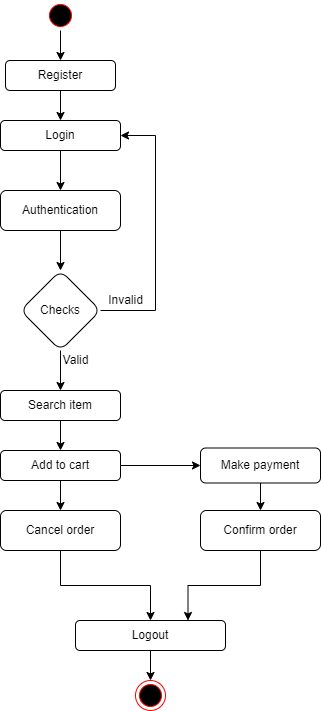

The diagram above was exported from draw.io. Its source (the exported page's mxGraphModel, read from the mxfile embedded in the PNG):
<mxGraphModel dx="868" dy="393" grid="1" gridSize="10" guides="1" tooltips="1" connect="1" arrows="1" fold="1" page="1" pageScale="1" pageWidth="850" pageHeight="1100" math="0" shadow="0">
  <root>
    <mxCell id="0" />
    <mxCell id="1" parent="0" />
    <mxCell id="AWx7-llAn8x2GPybXmVD-1" value="" style="ellipse;html=1;shape=startState;fillColor=#000000;strokeColor=#ff0000;" vertex="1" parent="1">
      <mxGeometry x="330" y="40" width="30" height="30" as="geometry" />
    </mxCell>
    <mxCell id="AWx7-llAn8x2GPybXmVD-3" value="" style="endArrow=classic;html=1;rounded=0;exitX=0.5;exitY=1;exitDx=0;exitDy=0;" edge="1" parent="1" source="AWx7-llAn8x2GPybXmVD-1">
      <mxGeometry width="50" height="50" relative="1" as="geometry">
        <mxPoint x="400" y="230" as="sourcePoint" />
        <mxPoint x="345" y="100" as="targetPoint" />
      </mxGeometry>
    </mxCell>
    <mxCell id="AWx7-llAn8x2GPybXmVD-6" value="" style="edgeStyle=orthogonalEdgeStyle;rounded=0;orthogonalLoop=1;jettySize=auto;html=1;" edge="1" parent="1" source="AWx7-llAn8x2GPybXmVD-4" target="AWx7-llAn8x2GPybXmVD-5">
      <mxGeometry relative="1" as="geometry" />
    </mxCell>
    <mxCell id="AWx7-llAn8x2GPybXmVD-4" value="Register" style="rounded=1;whiteSpace=wrap;html=1;" vertex="1" parent="1">
      <mxGeometry x="290" y="100" width="110" height="30" as="geometry" />
    </mxCell>
    <mxCell id="AWx7-llAn8x2GPybXmVD-8" value="" style="edgeStyle=orthogonalEdgeStyle;rounded=0;orthogonalLoop=1;jettySize=auto;html=1;" edge="1" parent="1" source="AWx7-llAn8x2GPybXmVD-5" target="AWx7-llAn8x2GPybXmVD-7">
      <mxGeometry relative="1" as="geometry" />
    </mxCell>
    <mxCell id="AWx7-llAn8x2GPybXmVD-5" value="Login" style="whiteSpace=wrap;html=1;rounded=1;" vertex="1" parent="1">
      <mxGeometry x="285" y="160" width="120" height="30" as="geometry" />
    </mxCell>
    <mxCell id="AWx7-llAn8x2GPybXmVD-10" value="" style="edgeStyle=orthogonalEdgeStyle;rounded=0;orthogonalLoop=1;jettySize=auto;html=1;" edge="1" parent="1" source="AWx7-llAn8x2GPybXmVD-7" target="AWx7-llAn8x2GPybXmVD-9">
      <mxGeometry relative="1" as="geometry" />
    </mxCell>
    <mxCell id="AWx7-llAn8x2GPybXmVD-7" value="Authentication" style="whiteSpace=wrap;html=1;rounded=1;" vertex="1" parent="1">
      <mxGeometry x="285" y="230" width="120" height="40" as="geometry" />
    </mxCell>
    <mxCell id="AWx7-llAn8x2GPybXmVD-12" value="" style="edgeStyle=orthogonalEdgeStyle;rounded=0;orthogonalLoop=1;jettySize=auto;html=1;" edge="1" parent="1" source="AWx7-llAn8x2GPybXmVD-9" target="AWx7-llAn8x2GPybXmVD-11">
      <mxGeometry relative="1" as="geometry" />
    </mxCell>
    <mxCell id="AWx7-llAn8x2GPybXmVD-14" value="" style="edgeStyle=orthogonalEdgeStyle;rounded=0;orthogonalLoop=1;jettySize=auto;html=1;entryX=1;entryY=0.5;entryDx=0;entryDy=0;" edge="1" parent="1" source="AWx7-llAn8x2GPybXmVD-9" target="AWx7-llAn8x2GPybXmVD-5">
      <mxGeometry relative="1" as="geometry">
        <mxPoint x="445" y="370" as="targetPoint" />
        <Array as="points">
          <mxPoint x="440" y="350" />
          <mxPoint x="440" y="175" />
        </Array>
      </mxGeometry>
    </mxCell>
    <mxCell id="AWx7-llAn8x2GPybXmVD-9" value="Checks" style="rhombus;whiteSpace=wrap;html=1;rounded=1;" vertex="1" parent="1">
      <mxGeometry x="305" y="310" width="80" height="80" as="geometry" />
    </mxCell>
    <mxCell id="AWx7-llAn8x2GPybXmVD-18" value="" style="edgeStyle=orthogonalEdgeStyle;rounded=0;orthogonalLoop=1;jettySize=auto;html=1;" edge="1" parent="1" source="AWx7-llAn8x2GPybXmVD-11" target="AWx7-llAn8x2GPybXmVD-17">
      <mxGeometry relative="1" as="geometry" />
    </mxCell>
    <mxCell id="AWx7-llAn8x2GPybXmVD-11" value="Search item" style="whiteSpace=wrap;html=1;rounded=1;" vertex="1" parent="1">
      <mxGeometry x="285" y="430" width="120" height="30" as="geometry" />
    </mxCell>
    <mxCell id="AWx7-llAn8x2GPybXmVD-15" value="Invalid" style="text;html=1;align=center;verticalAlign=middle;resizable=0;points=[];autosize=1;strokeColor=none;fillColor=none;" vertex="1" parent="1">
      <mxGeometry x="385" y="330" width="50" height="20" as="geometry" />
    </mxCell>
    <mxCell id="AWx7-llAn8x2GPybXmVD-16" value="Valid" style="text;html=1;align=center;verticalAlign=middle;resizable=0;points=[];autosize=1;strokeColor=none;fillColor=none;" vertex="1" parent="1">
      <mxGeometry x="340" y="390" width="40" height="20" as="geometry" />
    </mxCell>
    <mxCell id="AWx7-llAn8x2GPybXmVD-20" value="" style="edgeStyle=orthogonalEdgeStyle;rounded=0;orthogonalLoop=1;jettySize=auto;html=1;" edge="1" parent="1" source="AWx7-llAn8x2GPybXmVD-17" target="AWx7-llAn8x2GPybXmVD-19">
      <mxGeometry relative="1" as="geometry" />
    </mxCell>
    <mxCell id="AWx7-llAn8x2GPybXmVD-22" value="" style="edgeStyle=orthogonalEdgeStyle;rounded=0;orthogonalLoop=1;jettySize=auto;html=1;" edge="1" parent="1" source="AWx7-llAn8x2GPybXmVD-17" target="AWx7-llAn8x2GPybXmVD-21">
      <mxGeometry relative="1" as="geometry" />
    </mxCell>
    <mxCell id="AWx7-llAn8x2GPybXmVD-17" value="Add to cart" style="whiteSpace=wrap;html=1;rounded=1;" vertex="1" parent="1">
      <mxGeometry x="285" y="490" width="120" height="30" as="geometry" />
    </mxCell>
    <mxCell id="AWx7-llAn8x2GPybXmVD-26" value="" style="edgeStyle=orthogonalEdgeStyle;rounded=0;orthogonalLoop=1;jettySize=auto;html=1;" edge="1" parent="1" source="AWx7-llAn8x2GPybXmVD-19" target="AWx7-llAn8x2GPybXmVD-25">
      <mxGeometry relative="1" as="geometry">
        <Array as="points">
          <mxPoint x="345" y="625" />
          <mxPoint x="435" y="625" />
        </Array>
      </mxGeometry>
    </mxCell>
    <mxCell id="AWx7-llAn8x2GPybXmVD-19" value="Cancel order" style="whiteSpace=wrap;html=1;rounded=1;" vertex="1" parent="1">
      <mxGeometry x="285" y="550" width="120" height="40" as="geometry" />
    </mxCell>
    <mxCell id="AWx7-llAn8x2GPybXmVD-24" value="" style="edgeStyle=orthogonalEdgeStyle;rounded=0;orthogonalLoop=1;jettySize=auto;html=1;" edge="1" parent="1" source="AWx7-llAn8x2GPybXmVD-21" target="AWx7-llAn8x2GPybXmVD-23">
      <mxGeometry relative="1" as="geometry" />
    </mxCell>
    <mxCell id="AWx7-llAn8x2GPybXmVD-21" value="Make payment" style="whiteSpace=wrap;html=1;rounded=1;" vertex="1" parent="1">
      <mxGeometry x="485" y="487.5" width="120" height="35" as="geometry" />
    </mxCell>
    <mxCell id="AWx7-llAn8x2GPybXmVD-27" style="edgeStyle=orthogonalEdgeStyle;rounded=0;orthogonalLoop=1;jettySize=auto;html=1;entryX=0.75;entryY=0;entryDx=0;entryDy=0;" edge="1" parent="1" source="AWx7-llAn8x2GPybXmVD-23" target="AWx7-llAn8x2GPybXmVD-25">
      <mxGeometry relative="1" as="geometry" />
    </mxCell>
    <mxCell id="AWx7-llAn8x2GPybXmVD-23" value="Confirm order" style="whiteSpace=wrap;html=1;rounded=1;" vertex="1" parent="1">
      <mxGeometry x="485" y="550" width="120" height="40" as="geometry" />
    </mxCell>
    <mxCell id="AWx7-llAn8x2GPybXmVD-25" value="Logout" style="whiteSpace=wrap;html=1;rounded=1;" vertex="1" parent="1">
      <mxGeometry x="360" y="660" width="150" height="30" as="geometry" />
    </mxCell>
    <mxCell id="AWx7-llAn8x2GPybXmVD-29" value="" style="endArrow=classic;html=1;rounded=0;exitX=0.5;exitY=1;exitDx=0;exitDy=0;" edge="1" parent="1" source="AWx7-llAn8x2GPybXmVD-25" target="AWx7-llAn8x2GPybXmVD-30">
      <mxGeometry width="50" height="50" relative="1" as="geometry">
        <mxPoint x="400" y="660" as="sourcePoint" />
        <mxPoint x="435" y="730" as="targetPoint" />
      </mxGeometry>
    </mxCell>
    <mxCell id="AWx7-llAn8x2GPybXmVD-30" value="" style="ellipse;html=1;shape=endState;fillColor=#000000;strokeColor=#ff0000;" vertex="1" parent="1">
      <mxGeometry x="420" y="720" width="30" height="30" as="geometry" />
    </mxCell>
  </root>
</mxGraphModel>